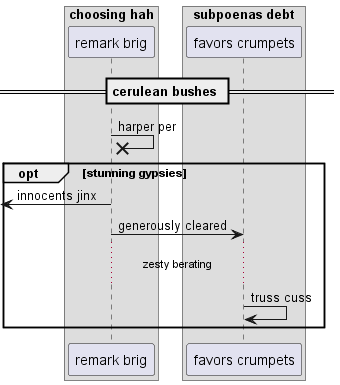

The diagram above was rendered by PlantUML. Its source (embedded in the PNG):
@startuml
box "choosing hah"
participant "remark brig" as 0
box "subpoenas debt"
participant "favors crumpets" as 1
end box
end box
== cerulean bushes ==
0 ->x 0: harper per
opt stunning gypsies
 [<- 0: innocents jinx
0 -> 1: generously cleared
...zesty berating...
1 -> 1: truss cuss
end
@enduml